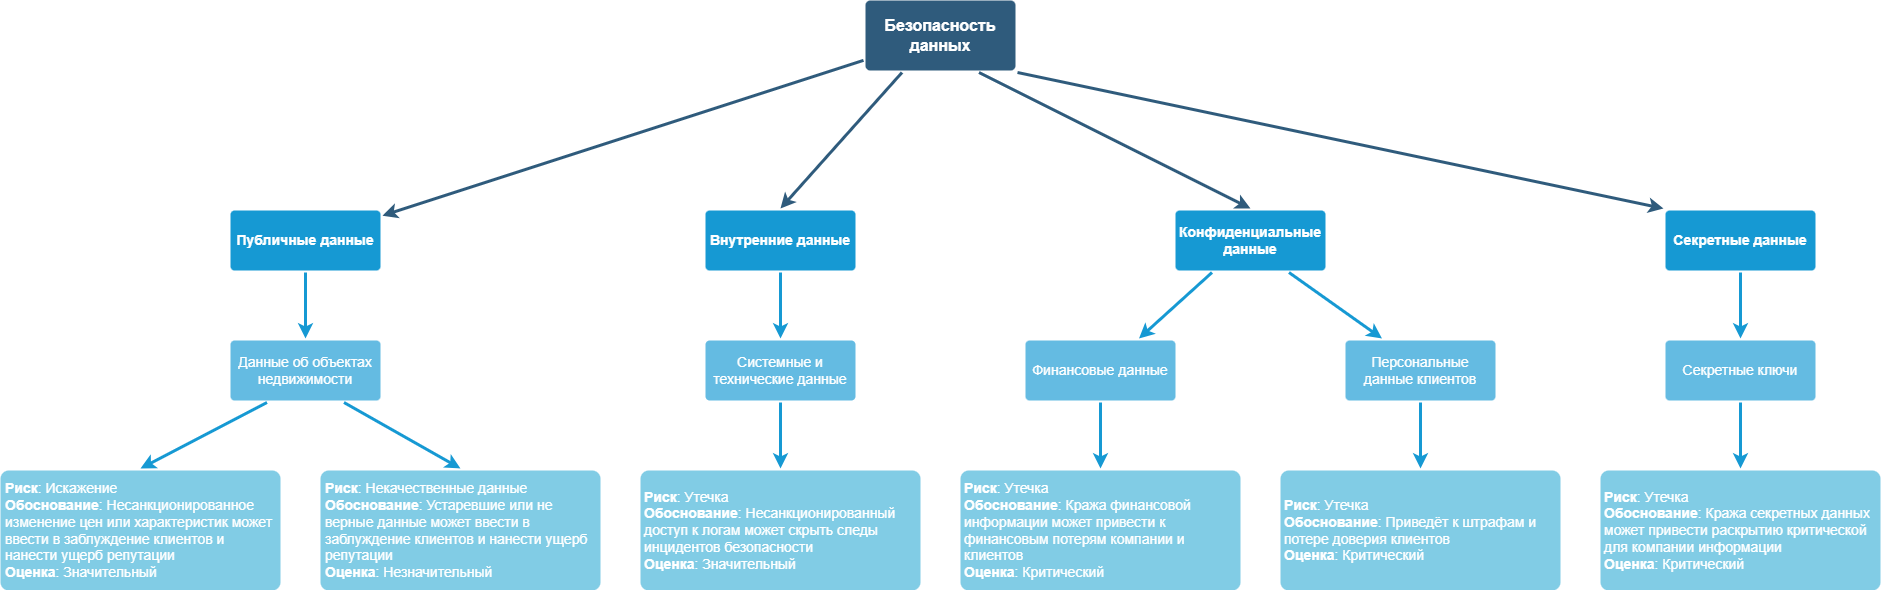

The diagram above was exported from draw.io. Its source (the exported page's mxGraphModel, read from the mxfile embedded in the PNG):
<mxGraphModel dx="3344" dy="1205" grid="1" gridSize="10" guides="1" tooltips="1" connect="1" arrows="1" fold="1" page="1" pageScale="1" pageWidth="1169" pageHeight="827" background="none" math="0" shadow="0">
  <root>
    <mxCell id="0" />
    <mxCell id="1" parent="0" />
    <mxCell id="1747" value="" style="edgeStyle=none;rounded=0;jumpStyle=none;html=1;shadow=0;labelBackgroundColor=none;startArrow=none;startFill=0;endArrow=classic;endFill=1;jettySize=auto;orthogonalLoop=1;strokeColor=#2F5B7C;strokeWidth=3;fontFamily=Helvetica;fontSize=16;fontColor=#23445D;spacing=5;" parent="1" source="1749" target="1760" edge="1">
      <mxGeometry relative="1" as="geometry" />
    </mxCell>
    <mxCell id="1749" value="Безопасность данных" style="rounded=1;whiteSpace=wrap;html=1;shadow=0;labelBackgroundColor=none;strokeColor=none;strokeWidth=3;fillColor=#2F5B7C;fontFamily=Helvetica;fontSize=16;fontColor=#FFFFFF;align=center;fontStyle=1;spacing=5;arcSize=7;perimeterSpacing=2;" parent="1" vertex="1">
      <mxGeometry x="490" y="300" width="150" height="70" as="geometry" />
    </mxCell>
    <mxCell id="1757" value="" style="edgeStyle=none;rounded=0;jumpStyle=none;html=1;shadow=0;labelBackgroundColor=none;startArrow=none;startFill=0;endArrow=classic;endFill=1;jettySize=auto;orthogonalLoop=1;strokeColor=#1699D3;strokeWidth=3;fontFamily=Helvetica;fontSize=14;fontColor=#FFFFFF;spacing=5;entryX=0.5;entryY=0;entryDx=0;entryDy=0;" parent="1" source="1760" target="1763" edge="1">
      <mxGeometry relative="1" as="geometry">
        <mxPoint x="-50" y="630" as="targetPoint" />
      </mxGeometry>
    </mxCell>
    <mxCell id="1760" value="Публичные данные" style="rounded=1;whiteSpace=wrap;html=1;shadow=0;labelBackgroundColor=none;strokeColor=none;strokeWidth=3;fillColor=#1699d3;fontFamily=Helvetica;fontSize=14;fontColor=#FFFFFF;align=center;spacing=5;fontStyle=1;arcSize=7;perimeterSpacing=2;" parent="1" vertex="1">
      <mxGeometry x="-145" y="510" width="150" height="60" as="geometry" />
    </mxCell>
    <mxCell id="1763" value="&lt;div style=&quot;&quot;&gt;&lt;span style=&quot;background-color: transparent; color: light-dark(rgb(255, 255, 255), rgb(18, 18, 18));&quot;&gt;Данные об объектах недвижимости&lt;br&gt;&lt;/span&gt;&lt;/div&gt;" style="rounded=1;whiteSpace=wrap;html=1;shadow=0;labelBackgroundColor=none;strokeColor=none;strokeWidth=3;fillColor=#64bbe2;fontFamily=Helvetica;fontSize=14;fontColor=#FFFFFF;align=center;spacing=5;arcSize=7;perimeterSpacing=2;" parent="1" vertex="1">
      <mxGeometry x="-145" y="640" width="150" height="60" as="geometry" />
    </mxCell>
    <mxCell id="GToTN5T6n2CrcWgCc6yh-1779" value="Внутренние данные" style="rounded=1;whiteSpace=wrap;html=1;shadow=0;labelBackgroundColor=none;strokeColor=none;strokeWidth=3;fillColor=#1699d3;fontFamily=Helvetica;fontSize=14;fontColor=#FFFFFF;align=center;spacing=5;fontStyle=1;arcSize=7;perimeterSpacing=2;" vertex="1" parent="1">
      <mxGeometry x="330" y="510" width="150" height="60" as="geometry" />
    </mxCell>
    <mxCell id="GToTN5T6n2CrcWgCc6yh-1780" value="Конфиденциальные данные" style="rounded=1;whiteSpace=wrap;html=1;shadow=0;labelBackgroundColor=none;strokeColor=none;strokeWidth=3;fillColor=#1699d3;fontFamily=Helvetica;fontSize=14;fontColor=#FFFFFF;align=center;spacing=5;fontStyle=1;arcSize=7;perimeterSpacing=2;" vertex="1" parent="1">
      <mxGeometry x="800" y="510" width="150" height="60" as="geometry" />
    </mxCell>
    <mxCell id="GToTN5T6n2CrcWgCc6yh-1781" value="Секретные данные" style="rounded=1;whiteSpace=wrap;html=1;shadow=0;labelBackgroundColor=none;strokeColor=none;strokeWidth=3;fillColor=#1699d3;fontFamily=Helvetica;fontSize=14;fontColor=#FFFFFF;align=center;spacing=5;fontStyle=1;arcSize=7;perimeterSpacing=2;" vertex="1" parent="1">
      <mxGeometry x="1290" y="510" width="150" height="60" as="geometry" />
    </mxCell>
    <mxCell id="GToTN5T6n2CrcWgCc6yh-1782" value="" style="edgeStyle=none;rounded=0;jumpStyle=none;html=1;shadow=0;labelBackgroundColor=none;startArrow=none;startFill=0;endArrow=classic;endFill=1;jettySize=auto;orthogonalLoop=1;strokeColor=#2F5B7C;strokeWidth=3;fontFamily=Helvetica;fontSize=16;fontColor=#23445D;spacing=5;exitX=0.25;exitY=1;exitDx=0;exitDy=0;entryX=0.5;entryY=0;entryDx=0;entryDy=0;" edge="1" parent="1" source="1749" target="GToTN5T6n2CrcWgCc6yh-1779">
      <mxGeometry relative="1" as="geometry">
        <mxPoint x="595" y="460" as="sourcePoint" />
        <mxPoint x="460" y="519" as="targetPoint" />
      </mxGeometry>
    </mxCell>
    <mxCell id="GToTN5T6n2CrcWgCc6yh-1783" value="" style="edgeStyle=none;rounded=0;jumpStyle=none;html=1;shadow=0;labelBackgroundColor=none;startArrow=none;startFill=0;endArrow=classic;endFill=1;jettySize=auto;orthogonalLoop=1;strokeColor=#2F5B7C;strokeWidth=3;fontFamily=Helvetica;fontSize=16;fontColor=#23445D;spacing=5;exitX=0.75;exitY=1;exitDx=0;exitDy=0;entryX=0.5;entryY=0;entryDx=0;entryDy=0;" edge="1" parent="1" source="1749" target="GToTN5T6n2CrcWgCc6yh-1780">
      <mxGeometry relative="1" as="geometry">
        <mxPoint x="567" y="470" as="sourcePoint" />
        <mxPoint x="510" y="525" as="targetPoint" />
      </mxGeometry>
    </mxCell>
    <mxCell id="GToTN5T6n2CrcWgCc6yh-1784" value="" style="edgeStyle=none;rounded=0;jumpStyle=none;html=1;shadow=0;labelBackgroundColor=none;startArrow=none;startFill=0;endArrow=classic;endFill=1;jettySize=auto;orthogonalLoop=1;strokeColor=#2F5B7C;strokeWidth=3;fontFamily=Helvetica;fontSize=16;fontColor=#23445D;spacing=5;exitX=1;exitY=1;exitDx=0;exitDy=0;entryX=0;entryY=0;entryDx=0;entryDy=0;" edge="1" parent="1" source="1749" target="GToTN5T6n2CrcWgCc6yh-1781">
      <mxGeometry relative="1" as="geometry">
        <mxPoint x="660" y="470" as="sourcePoint" />
        <mxPoint x="716" y="525" as="targetPoint" />
      </mxGeometry>
    </mxCell>
    <mxCell id="GToTN5T6n2CrcWgCc6yh-1787" value="" style="edgeStyle=none;rounded=0;jumpStyle=none;html=1;shadow=0;labelBackgroundColor=none;startArrow=none;startFill=0;endArrow=classic;endFill=1;jettySize=auto;orthogonalLoop=1;strokeColor=#1699D3;strokeWidth=3;fontFamily=Helvetica;fontSize=14;fontColor=#FFFFFF;spacing=5;exitX=0.5;exitY=1;exitDx=0;exitDy=0;entryX=0.5;entryY=0;entryDx=0;entryDy=0;" edge="1" parent="1" source="GToTN5T6n2CrcWgCc6yh-1779" target="GToTN5T6n2CrcWgCc6yh-1799">
      <mxGeometry relative="1" as="geometry">
        <mxPoint x="235" y="600" as="sourcePoint" />
        <mxPoint x="405" y="638" as="targetPoint" />
      </mxGeometry>
    </mxCell>
    <mxCell id="GToTN5T6n2CrcWgCc6yh-1788" value="" style="edgeStyle=none;rounded=0;jumpStyle=none;html=1;shadow=0;labelBackgroundColor=none;startArrow=none;startFill=0;endArrow=classic;endFill=1;jettySize=auto;orthogonalLoop=1;strokeColor=#1699D3;strokeWidth=3;fontFamily=Helvetica;fontSize=14;fontColor=#FFFFFF;spacing=5;exitX=0.25;exitY=1;exitDx=0;exitDy=0;entryX=0.75;entryY=0;entryDx=0;entryDy=0;" edge="1" parent="1" source="GToTN5T6n2CrcWgCc6yh-1780" target="GToTN5T6n2CrcWgCc6yh-1800">
      <mxGeometry relative="1" as="geometry">
        <mxPoint x="800" y="620" as="sourcePoint" />
        <mxPoint x="725" y="638" as="targetPoint" />
      </mxGeometry>
    </mxCell>
    <mxCell id="GToTN5T6n2CrcWgCc6yh-1789" value="" style="edgeStyle=none;rounded=0;jumpStyle=none;html=1;shadow=0;labelBackgroundColor=none;startArrow=none;startFill=0;endArrow=classic;endFill=1;jettySize=auto;orthogonalLoop=1;strokeColor=#1699D3;strokeWidth=3;fontFamily=Helvetica;fontSize=14;fontColor=#FFFFFF;spacing=5;exitX=0.75;exitY=1;exitDx=0;exitDy=0;entryX=0.25;entryY=0;entryDx=0;entryDy=0;" edge="1" parent="1" source="GToTN5T6n2CrcWgCc6yh-1780" target="GToTN5T6n2CrcWgCc6yh-1801">
      <mxGeometry relative="1" as="geometry">
        <mxPoint x="870" y="610" as="sourcePoint" />
        <mxPoint x="1070" y="610" as="targetPoint" />
      </mxGeometry>
    </mxCell>
    <mxCell id="GToTN5T6n2CrcWgCc6yh-1790" value="" style="edgeStyle=none;rounded=0;jumpStyle=none;html=1;shadow=0;labelBackgroundColor=none;startArrow=none;startFill=0;endArrow=classic;endFill=1;jettySize=auto;orthogonalLoop=1;strokeColor=#1699D3;strokeWidth=3;fontFamily=Helvetica;fontSize=14;fontColor=#FFFFFF;spacing=5;exitX=0.5;exitY=1;exitDx=0;exitDy=0;entryX=0.5;entryY=0;entryDx=0;entryDy=0;" edge="1" parent="1" source="GToTN5T6n2CrcWgCc6yh-1781" target="GToTN5T6n2CrcWgCc6yh-1802">
      <mxGeometry relative="1" as="geometry">
        <mxPoint x="1139" y="600" as="sourcePoint" />
        <mxPoint x="1365" y="638" as="targetPoint" />
      </mxGeometry>
    </mxCell>
    <mxCell id="GToTN5T6n2CrcWgCc6yh-1791" value="&lt;div style=&quot;text-align: left;&quot;&gt;&lt;b&gt;Риск&lt;/b&gt;: Утечка&lt;/div&gt;&lt;div style=&quot;text-align: left;&quot;&gt;&lt;div&gt;&lt;span style=&quot;background-color: transparent; color: light-dark(rgb(255, 255, 255), rgb(18, 18, 18));&quot;&gt;&lt;b&gt;Обоснование&lt;/b&gt;:&amp;nbsp;&lt;/span&gt;&lt;span style=&quot;background-color: transparent;&quot;&gt;Кража финансовой информации может привести к финансовым потерям компании и клиентов&lt;/span&gt;&lt;/div&gt;&lt;b&gt;Оценка&lt;/b&gt;: Критический&lt;/div&gt;" style="rounded=1;whiteSpace=wrap;html=1;shadow=0;labelBackgroundColor=none;strokeColor=none;strokeWidth=3;fillColor=#81CCE5;fontFamily=Helvetica;fontSize=14;fontColor=#FFFFFF;align=center;spacing=5;arcSize=7;perimeterSpacing=2;" vertex="1" parent="1">
      <mxGeometry x="585" y="770" width="280" height="120" as="geometry" />
    </mxCell>
    <mxCell id="GToTN5T6n2CrcWgCc6yh-1792" value="&lt;div style=&quot;text-align: left;&quot;&gt;&lt;b&gt;Риск&lt;/b&gt;: Утечка&lt;/div&gt;&lt;div style=&quot;text-align: left;&quot;&gt;&lt;div&gt;&lt;span style=&quot;background-color: transparent; color: light-dark(rgb(255, 255, 255), rgb(18, 18, 18));&quot;&gt;&lt;b&gt;Обоснование&lt;/b&gt;:&amp;nbsp;&lt;/span&gt;&lt;span style=&quot;background-color: transparent;&quot;&gt;Несанкционированный доступ к логам может скрыть следы инцидентов безопасности&lt;/span&gt;&lt;/div&gt;&lt;b&gt;Оценка&lt;/b&gt;: Значительный&lt;/div&gt;" style="rounded=1;whiteSpace=wrap;html=1;shadow=0;labelBackgroundColor=none;strokeColor=none;strokeWidth=3;fillColor=#81CCE5;fontFamily=Helvetica;fontSize=14;fontColor=#FFFFFF;align=center;spacing=5;arcSize=7;perimeterSpacing=2;" vertex="1" parent="1">
      <mxGeometry x="265" y="770" width="280" height="120" as="geometry" />
    </mxCell>
    <mxCell id="GToTN5T6n2CrcWgCc6yh-1793" value="&lt;div style=&quot;&quot;&gt;&lt;b style=&quot;background-color: transparent; color: light-dark(rgb(255, 255, 255), rgb(18, 18, 18));&quot;&gt;Риск&lt;/b&gt;&lt;span style=&quot;background-color: transparent; color: light-dark(rgb(255, 255, 255), rgb(18, 18, 18));&quot;&gt;: Искажение&lt;/span&gt;&lt;/div&gt;&lt;div&gt;&lt;div style=&quot;&quot;&gt;&lt;span style=&quot;background-color: transparent; color: light-dark(rgb(255, 255, 255), rgb(18, 18, 18));&quot;&gt;&lt;b&gt;Обоснование&lt;/b&gt;:&amp;nbsp;Несанкционированное изменение цен или характеристик может ввести в заблуждение клиентов и нанести ущерб репутации&lt;/span&gt;&lt;/div&gt;&lt;b&gt;Оценка&lt;/b&gt;: Значительный&lt;/div&gt;" style="rounded=1;whiteSpace=wrap;html=1;shadow=0;labelBackgroundColor=none;strokeColor=none;strokeWidth=3;fillColor=#81CCE5;fontFamily=Helvetica;fontSize=14;fontColor=#FFFFFF;align=left;spacing=5;arcSize=7;perimeterSpacing=2;" vertex="1" parent="1">
      <mxGeometry x="-375" y="770" width="280" height="120" as="geometry" />
    </mxCell>
    <mxCell id="GToTN5T6n2CrcWgCc6yh-1794" value="&lt;div style=&quot;text-align: left;&quot;&gt;&lt;b&gt;Риск&lt;/b&gt;: Утечка&lt;/div&gt;&lt;div style=&quot;text-align: left;&quot;&gt;&lt;div&gt;&lt;span style=&quot;background-color: transparent; color: light-dark(rgb(255, 255, 255), rgb(18, 18, 18));&quot;&gt;&lt;b&gt;Обоснование&lt;/b&gt;:&amp;nbsp;&lt;/span&gt;&lt;span style=&quot;background-color: transparent;&quot;&gt;Приведёт к штрафам и потере доверия клиентов&lt;/span&gt;&lt;/div&gt;&lt;b&gt;Оценка&lt;/b&gt;: Критический&lt;/div&gt;" style="rounded=1;whiteSpace=wrap;html=1;shadow=0;labelBackgroundColor=none;strokeColor=none;strokeWidth=3;fillColor=#81CCE5;fontFamily=Helvetica;fontSize=14;fontColor=#FFFFFF;align=center;spacing=5;arcSize=7;perimeterSpacing=2;" vertex="1" parent="1">
      <mxGeometry x="905" y="770" width="280" height="120" as="geometry" />
    </mxCell>
    <mxCell id="GToTN5T6n2CrcWgCc6yh-1795" value="&lt;div style=&quot;text-align: left;&quot;&gt;&lt;b&gt;Риск&lt;/b&gt;: Утечка&lt;/div&gt;&lt;div style=&quot;text-align: left;&quot;&gt;&lt;div&gt;&lt;span style=&quot;background-color: transparent; color: light-dark(rgb(255, 255, 255), rgb(18, 18, 18));&quot;&gt;&lt;b&gt;Обоснование&lt;/b&gt;:&amp;nbsp;&lt;/span&gt;&lt;span style=&quot;background-color: transparent;&quot;&gt;Кража секретных данных может привести раскрытию критической для компании информации&lt;/span&gt;&lt;/div&gt;&lt;b&gt;Оценка&lt;/b&gt;: Критический&lt;/div&gt;" style="rounded=1;whiteSpace=wrap;html=1;shadow=0;labelBackgroundColor=none;strokeColor=none;strokeWidth=3;fillColor=#81CCE5;fontFamily=Helvetica;fontSize=14;fontColor=#FFFFFF;align=center;spacing=5;arcSize=7;perimeterSpacing=2;" vertex="1" parent="1">
      <mxGeometry x="1225" y="770" width="280" height="120" as="geometry" />
    </mxCell>
    <mxCell id="GToTN5T6n2CrcWgCc6yh-1796" value="&lt;div style=&quot;&quot;&gt;&lt;b style=&quot;background-color: transparent; color: light-dark(rgb(255, 255, 255), rgb(18, 18, 18));&quot;&gt;Риск&lt;/b&gt;&lt;span style=&quot;background-color: transparent; color: light-dark(rgb(255, 255, 255), rgb(18, 18, 18)); text-align: left;&quot;&gt;: Некачественные данные&lt;/span&gt;&lt;/div&gt;&lt;div&gt;&lt;div&gt;&lt;div&gt;&lt;span style=&quot;background-color: transparent; color: light-dark(rgb(255, 255, 255), rgb(18, 18, 18));&quot;&gt;&lt;b&gt;Обоснование&lt;/b&gt;:&amp;nbsp;&lt;/span&gt;&lt;span style=&quot;background-color: transparent;&quot;&gt;Устаревшие или не верные данные может ввести в заблуждение клиентов и нанести ущерб репутации&lt;/span&gt;&lt;/div&gt;&lt;b&gt;Оценка&lt;/b&gt;: Незначительный&lt;/div&gt;&lt;/div&gt;" style="rounded=1;whiteSpace=wrap;html=1;shadow=0;labelBackgroundColor=none;strokeColor=none;strokeWidth=3;fillColor=#81CCE5;fontFamily=Helvetica;fontSize=14;fontColor=#FFFFFF;align=left;spacing=5;arcSize=7;perimeterSpacing=2;" vertex="1" parent="1">
      <mxGeometry x="-55" y="770" width="280" height="120" as="geometry" />
    </mxCell>
    <mxCell id="GToTN5T6n2CrcWgCc6yh-1797" value="" style="edgeStyle=none;rounded=0;jumpStyle=none;html=1;shadow=0;labelBackgroundColor=none;startArrow=none;startFill=0;endArrow=classic;endFill=1;jettySize=auto;orthogonalLoop=1;strokeColor=#1699D3;strokeWidth=3;fontFamily=Helvetica;fontSize=14;fontColor=#FFFFFF;spacing=5;exitX=0.25;exitY=1;exitDx=0;exitDy=0;entryX=0.5;entryY=0;entryDx=0;entryDy=0;" edge="1" parent="1" source="1763" target="GToTN5T6n2CrcWgCc6yh-1793">
      <mxGeometry relative="1" as="geometry">
        <mxPoint x="-200" y="640" as="sourcePoint" />
        <mxPoint x="-200" y="706" as="targetPoint" />
      </mxGeometry>
    </mxCell>
    <mxCell id="GToTN5T6n2CrcWgCc6yh-1798" value="" style="edgeStyle=none;rounded=0;jumpStyle=none;html=1;shadow=0;labelBackgroundColor=none;startArrow=none;startFill=0;endArrow=classic;endFill=1;jettySize=auto;orthogonalLoop=1;strokeColor=#1699D3;strokeWidth=3;fontFamily=Helvetica;fontSize=14;fontColor=#FFFFFF;spacing=5;exitX=0.75;exitY=1;exitDx=0;exitDy=0;entryX=0.5;entryY=0;entryDx=0;entryDy=0;" edge="1" parent="1" source="1763" target="GToTN5T6n2CrcWgCc6yh-1796">
      <mxGeometry relative="1" as="geometry">
        <mxPoint x="-118" y="730" as="sourcePoint" />
        <mxPoint x="-240" y="796" as="targetPoint" />
      </mxGeometry>
    </mxCell>
    <mxCell id="GToTN5T6n2CrcWgCc6yh-1799" value="&lt;div style=&quot;&quot;&gt;Системные и технические данные&lt;span style=&quot;background-color: transparent; color: light-dark(rgb(255, 255, 255), rgb(18, 18, 18));&quot;&gt;&lt;/span&gt;&lt;/div&gt;" style="rounded=1;whiteSpace=wrap;html=1;shadow=0;labelBackgroundColor=none;strokeColor=none;strokeWidth=3;fillColor=#64bbe2;fontFamily=Helvetica;fontSize=14;fontColor=#FFFFFF;align=center;spacing=5;arcSize=7;perimeterSpacing=2;" vertex="1" parent="1">
      <mxGeometry x="330" y="640" width="150" height="60" as="geometry" />
    </mxCell>
    <mxCell id="GToTN5T6n2CrcWgCc6yh-1800" value="&lt;div style=&quot;&quot;&gt;Финансовые данные&lt;/div&gt;" style="rounded=1;whiteSpace=wrap;html=1;shadow=0;labelBackgroundColor=none;strokeColor=none;strokeWidth=3;fillColor=#64bbe2;fontFamily=Helvetica;fontSize=14;fontColor=#FFFFFF;align=center;spacing=5;arcSize=7;perimeterSpacing=2;" vertex="1" parent="1">
      <mxGeometry x="650" y="640" width="150" height="60" as="geometry" />
    </mxCell>
    <mxCell id="GToTN5T6n2CrcWgCc6yh-1801" value="&lt;div style=&quot;&quot;&gt;Персональные данные клиентов&lt;/div&gt;" style="rounded=1;whiteSpace=wrap;html=1;shadow=0;labelBackgroundColor=none;strokeColor=none;strokeWidth=3;fillColor=#64bbe2;fontFamily=Helvetica;fontSize=14;fontColor=#FFFFFF;align=center;spacing=5;arcSize=7;perimeterSpacing=2;" vertex="1" parent="1">
      <mxGeometry x="970" y="640" width="150" height="60" as="geometry" />
    </mxCell>
    <mxCell id="GToTN5T6n2CrcWgCc6yh-1802" value="&lt;div style=&quot;&quot;&gt;Секретные ключи&lt;/div&gt;" style="rounded=1;whiteSpace=wrap;html=1;shadow=0;labelBackgroundColor=none;strokeColor=none;strokeWidth=3;fillColor=#64bbe2;fontFamily=Helvetica;fontSize=14;fontColor=#FFFFFF;align=center;spacing=5;arcSize=7;perimeterSpacing=2;" vertex="1" parent="1">
      <mxGeometry x="1290" y="640" width="150" height="60" as="geometry" />
    </mxCell>
    <mxCell id="GToTN5T6n2CrcWgCc6yh-1803" value="" style="edgeStyle=none;rounded=0;jumpStyle=none;html=1;shadow=0;labelBackgroundColor=none;startArrow=none;startFill=0;endArrow=classic;endFill=1;jettySize=auto;orthogonalLoop=1;strokeColor=#1699D3;strokeWidth=3;fontFamily=Helvetica;fontSize=14;fontColor=#FFFFFF;spacing=5;exitX=0.5;exitY=1;exitDx=0;exitDy=0;entryX=0.5;entryY=0;entryDx=0;entryDy=0;" edge="1" parent="1" source="GToTN5T6n2CrcWgCc6yh-1799" target="GToTN5T6n2CrcWgCc6yh-1792">
      <mxGeometry relative="1" as="geometry">
        <mxPoint x="395" y="600" as="sourcePoint" />
        <mxPoint x="405" y="666" as="targetPoint" />
      </mxGeometry>
    </mxCell>
    <mxCell id="GToTN5T6n2CrcWgCc6yh-1804" value="" style="edgeStyle=none;rounded=0;jumpStyle=none;html=1;shadow=0;labelBackgroundColor=none;startArrow=none;startFill=0;endArrow=classic;endFill=1;jettySize=auto;orthogonalLoop=1;strokeColor=#1699D3;strokeWidth=3;fontFamily=Helvetica;fontSize=14;fontColor=#FFFFFF;spacing=5;exitX=0.5;exitY=1;exitDx=0;exitDy=0;entryX=0.5;entryY=0;entryDx=0;entryDy=0;" edge="1" parent="1" source="GToTN5T6n2CrcWgCc6yh-1800" target="GToTN5T6n2CrcWgCc6yh-1791">
      <mxGeometry relative="1" as="geometry">
        <mxPoint x="680" y="830" as="sourcePoint" />
        <mxPoint x="710" y="896" as="targetPoint" />
      </mxGeometry>
    </mxCell>
    <mxCell id="GToTN5T6n2CrcWgCc6yh-1805" value="" style="edgeStyle=none;rounded=0;jumpStyle=none;html=1;shadow=0;labelBackgroundColor=none;startArrow=none;startFill=0;endArrow=classic;endFill=1;jettySize=auto;orthogonalLoop=1;strokeColor=#1699D3;strokeWidth=3;fontFamily=Helvetica;fontSize=14;fontColor=#FFFFFF;spacing=5;exitX=0.5;exitY=1;exitDx=0;exitDy=0;entryX=0.5;entryY=0;entryDx=0;entryDy=0;" edge="1" parent="1" source="GToTN5T6n2CrcWgCc6yh-1801" target="GToTN5T6n2CrcWgCc6yh-1794">
      <mxGeometry relative="1" as="geometry">
        <mxPoint x="910" y="760" as="sourcePoint" />
        <mxPoint x="910" y="1086" as="targetPoint" />
      </mxGeometry>
    </mxCell>
    <mxCell id="GToTN5T6n2CrcWgCc6yh-1806" value="" style="edgeStyle=none;rounded=0;jumpStyle=none;html=1;shadow=0;labelBackgroundColor=none;startArrow=none;startFill=0;endArrow=classic;endFill=1;jettySize=auto;orthogonalLoop=1;strokeColor=#1699D3;strokeWidth=3;fontFamily=Helvetica;fontSize=14;fontColor=#FFFFFF;spacing=5;exitX=0.5;exitY=1;exitDx=0;exitDy=0;entryX=0.5;entryY=0;entryDx=0;entryDy=0;" edge="1" parent="1" source="GToTN5T6n2CrcWgCc6yh-1802" target="GToTN5T6n2CrcWgCc6yh-1795">
      <mxGeometry relative="1" as="geometry">
        <mxPoint x="1250" y="740" as="sourcePoint" />
        <mxPoint x="1250" y="1066" as="targetPoint" />
      </mxGeometry>
    </mxCell>
  </root>
</mxGraphModel>